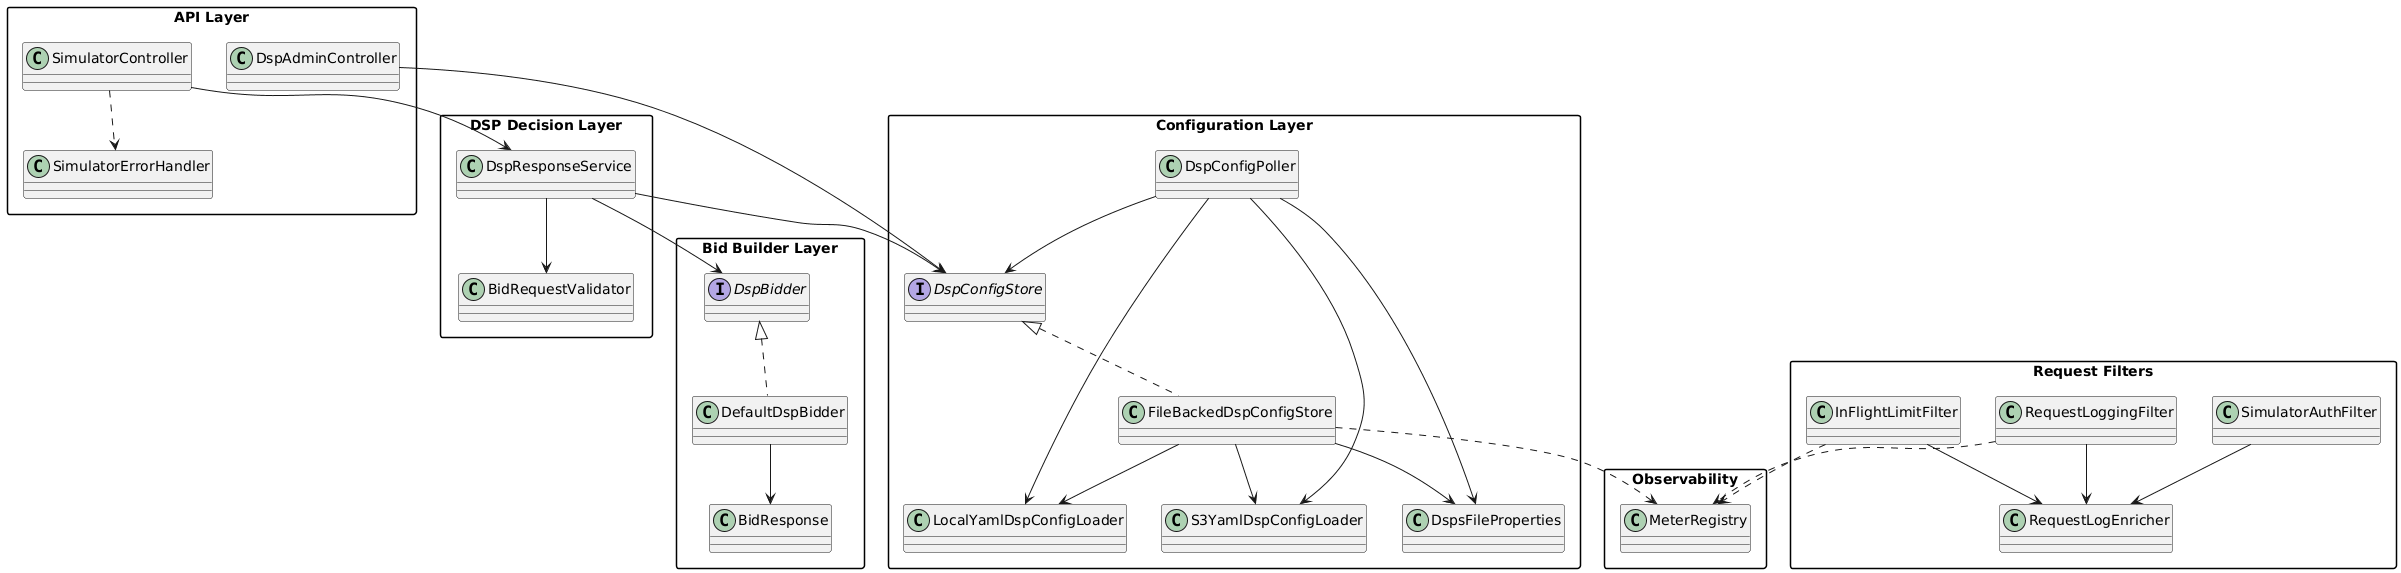

The diagram above was rendered by PlantUML. Its source (embedded in the PNG):
@startuml
skinparam packageStyle rectangle
skinparam classAttributeIconSize 0

package "API Layer" {
  class SimulatorController
  class DspAdminController
  class SimulatorErrorHandler
}

package "Request Filters" {
  class RequestLoggingFilter
  class SimulatorAuthFilter
  class InFlightLimitFilter
  class RequestLogEnricher
}

package "DSP Decision Layer" {
  class DspResponseService
  class BidRequestValidator
}

package "Bid Builder Layer" {
  interface DspBidder
  class DefaultDspBidder
  class BidResponse
}

package "Configuration Layer" {
  interface DspConfigStore
  class FileBackedDspConfigStore
  class DspConfigPoller
  class LocalYamlDspConfigLoader
  class S3YamlDspConfigLoader
  class DspsFileProperties
}

package "Observability" {
  class MeterRegistry
}

SimulatorController --> DspResponseService
SimulatorController ..> SimulatorErrorHandler
DspAdminController --> DspConfigStore

RequestLoggingFilter --> RequestLogEnricher
SimulatorAuthFilter --> RequestLogEnricher
InFlightLimitFilter --> RequestLogEnricher
InFlightLimitFilter ..> MeterRegistry
RequestLoggingFilter ..> MeterRegistry

DspResponseService --> DspConfigStore
DspResponseService --> BidRequestValidator
DspResponseService --> DspBidder
DspBidder <|.. DefaultDspBidder
DefaultDspBidder --> BidResponse

DspConfigStore <|.. FileBackedDspConfigStore
FileBackedDspConfigStore --> LocalYamlDspConfigLoader
FileBackedDspConfigStore --> S3YamlDspConfigLoader
FileBackedDspConfigStore --> DspsFileProperties
DspConfigPoller --> DspConfigStore
DspConfigPoller --> LocalYamlDspConfigLoader
DspConfigPoller --> S3YamlDspConfigLoader
DspConfigPoller --> DspsFileProperties
FileBackedDspConfigStore ..> MeterRegistry
@enduml